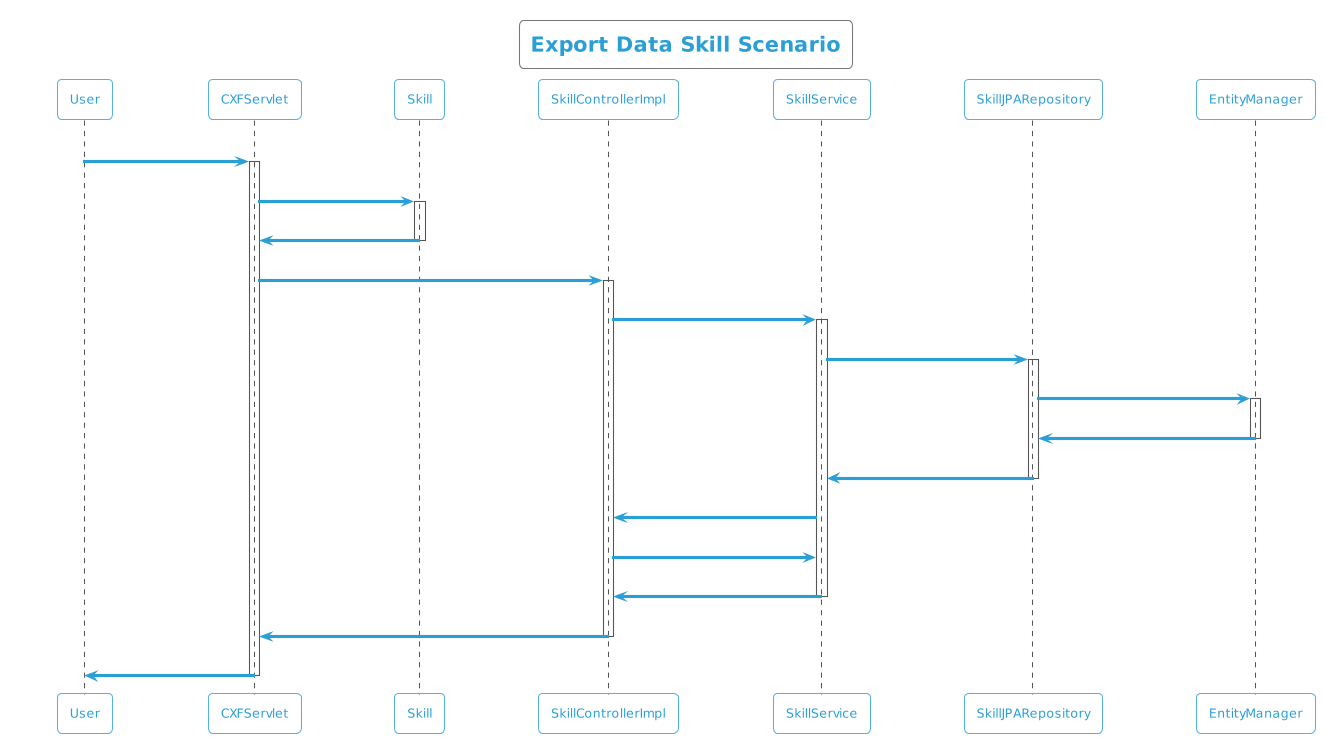

The diagram above was rendered by PlantUML. Its source (embedded in the PNG):
@startuml
!theme cyborg-outline
title Export Data Skill Scenario
participant User
User -> CXFServlet: Skill
activate CXFServlet
CXFServlet -> Skill: << export >>
activate Skill
Skill -> CXFServlet: << instance >>
deactivate Skill
CXFServlet -> SkillControllerImpl: export(:Skill)
activate SkillControllerImpl
SkillControllerImpl -> SkillService: search(:Skill)
activate SkillService
SkillService -> SkillJPARepository: search(:Skill)
activate SkillJPARepository
SkillJPARepository -> EntityManager: save(:Skill)
activate EntityManager
EntityManager -> SkillJPARepository: << persisted Skill >>
deactivate EntityManager
SkillJPARepository -> SkillService: << persisted Skill >>
deactivate SkillJPARepository
SkillService -> SkillControllerImpl: response(:List<Skill>)
SkillControllerImpl -> SkillService: export(:Skill)
SkillService -> SkillControllerImpl: << persisted Skill.xlsx >>
deactivate SkillService
SkillControllerImpl -> CXFServlet: << persisted Skill.xlsx >>
deactivate SkillControllerImpl
CXFServlet -> User: marshalled Skill XML
deactivate CXFServlet
@enduml